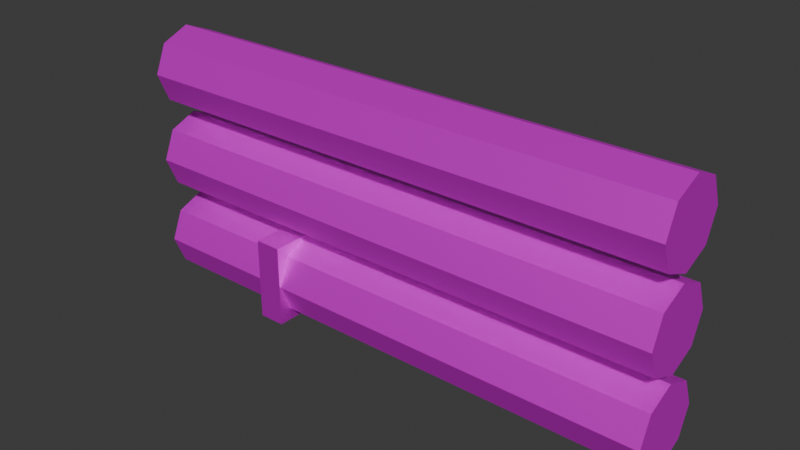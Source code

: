 # Source: Pipes1.blend  (saved by Blender 4.2.66; exported with 4.5.12 LTS)
import bpy
from mathutils import Matrix  # noqa: F401  (used for matrix-valued properties, if any)

bpy.ops.wm.read_factory_settings(use_empty=True)
scene = bpy.context.scene
scene.name = 'Scene'

# ---- collections
col_collection = bpy.data.collections.new('Collection'); scene.collection.children.link(col_collection)

# ---- images (referenced by path relative to the original .blend; pixels are not part of the script)
import os
ASSET_DIR = os.environ.get("B2B_ASSET_DIR", "")  # directory of the original .blend (textures are referenced by path, not embedded)
HERE = os.path.dirname(os.path.abspath(__file__))  # packed textures are extracted next to this script under _unpacked/

def load_image(name, relpath, width, height, colorspace="sRGB"):
    """Load a texture the original file referenced (path relative to the .blend, or extracted next to this script)."""
    p = next((c for c in (os.path.join(HERE, relpath), os.path.join(ASSET_DIR, relpath)) if relpath and os.path.exists(c)), "")
    if p:
        img = bpy.data.images.load(p, check_existing=True)
        img.name = name
    else:  # same state as the original file: an image datablock whose file is absent (Cycles renders it pink)
        img = bpy.data.images.new(name, width, height)
        img.source = "FILE"
        img.filepath = "//" + (relpath or name)
    img.colorspace_settings.name = colorspace
    return img
img_photoreal_metal_02_512x512_png = load_image('Photoreal_Metal_02-512x512.png', 'Photoreal_Metal_02-512x512.png', 1024, 1024, 'sRGB')
img_photoreal_metal_06_512x512_png = load_image('Photoreal_Metal_06-512x512.png', 'Photoreal_Metal_06-512x512.png', 1024, 1024, 'sRGB')

# ---- materials (node trees are filled in below, after node groups)
mat_material = bpy.data.materials.new('Material')
mat_material.alpha_threshold = 0.0
mat_material.use_transparent_shadow = False
mat_material.roughness = 0.5
mat_material.line_color = (0.0, 0.0, 0.0, 1.0)
mat_material_001 = bpy.data.materials.new('Material.001')

# ---- material node trees
mat_material.use_nodes = True; mat_material.node_tree.nodes.clear()
_N = mat_material.node_tree.nodes; _L = mat_material.node_tree.links
n0 = _N.new('ShaderNodeOutputMaterial'); n0.name = 'Material Output'; n0.location = (300, 300)
n1 = _N.new('ShaderNodeBsdfPrincipled'); n1.name = 'Principled BSDF'; n1.location = (10, 300)
n1.inputs[1].default_value = 0.6182
n1.inputs[2].default_value = 0.5691
n1.inputs[3].default_value = 1.45
n2 = _N.new('ShaderNodeTexImage'); n2.name = 'Image Texture'; n2.location = (-497, 119)
n2.image = img_photoreal_metal_02_512x512_png
_L.new(n1.outputs[0], n0.inputs[0])
_L.new(n2.outputs[0], n1.inputs[0])
n0.is_active_output = True
mat_material_001.use_nodes = True; mat_material_001.node_tree.nodes.clear()
_N = mat_material_001.node_tree.nodes; _L = mat_material_001.node_tree.links
n0 = _N.new('ShaderNodeBsdfPrincipled'); n0.name = 'Principled BSDF'; n0.location = (10, 300)
n0.inputs[1].default_value = 0.7091
n0.inputs[2].default_value = 0.5145
n1 = _N.new('ShaderNodeOutputMaterial'); n1.name = 'Material Output'; n1.location = (300, 300)
n2 = _N.new('ShaderNodeTexImage'); n2.name = 'Image Texture'; n2.location = (-450, 220)
n2.image = img_photoreal_metal_06_512x512_png
_L.new(n0.outputs[0], n1.inputs[0])
_L.new(n2.outputs[0], n0.inputs[0])
n1.is_active_output = True

# ---- world
world_world = bpy.data.worlds.new('World'); scene.world = world_world
world_world.use_nodes = True; world_world.node_tree.nodes.clear()
_N = world_world.node_tree.nodes; _L = world_world.node_tree.links
n0 = _N.new('ShaderNodeOutputWorld'); n0.name = 'World Output'; n0.location = (300, 300)
n1 = _N.new('ShaderNodeBackground'); n1.name = 'Background'; n1.location = (10, 300)
n1.inputs[0].default_value = (0.05088, 0.05088, 0.05088, 1.0)
_L.new(n1.outputs[0], n0.inputs[0])
n0.is_active_output = True
world_world.color = (0.05088, 0.05088, 0.05088)
world_world.sun_shadow_jitter_overblur = 0.0

# ---- meshes
me_cylinder = bpy.data.meshes.new('Cylinder')
me_cylinder.from_pydata([(0.0, 0.15, -1.0), (0.0, 0.15, 1.0), (0.1061, 0.1061, -1.0), (0.1061, 0.1061, 1.0), (0.15, 0.0, -1.0), (0.15, 0.0, 1.0), (0.1061, -0.1061, -1.0), (0.1061, -0.1061, 1.0), (0.0, -0.15, -1.0), (0.0, -0.15, 1.0), (-0.1061, -0.1061, -1.0), (-0.1061, -0.1061, 1.0), (-0.15, 0.0, -1.0), (-0.15, 0.0, 1.0), (-0.1061, 0.1061, -1.0), (-0.1061, 0.1061, 1.0)], [], [(0, 1, 3, 2), (2, 3, 5, 4), (4, 5, 7, 6), (6, 7, 9, 8), (8, 9, 11, 10), (10, 11, 13, 12), (3, 1, 15, 13, 11, 9, 7, 5), (12, 13, 15, 14), (14, 15, 1, 0), (0, 2, 4, 6, 8, 10, 12, 14)])
_uv = me_cylinder.uv_layers.new(name='UVMap')
_uv.uv.foreach_set('vector', [1.0, 0.5, 1.0, 1.0, 0.875, 1.0, 0.875, 0.5, 0.875, 0.5, 0.875, 1.0, 0.75, 1.0, 0.75, 0.5, 0.75, 0.5, 0.75, 1.0, 0.625, 1.0, 0.625, 0.5, 0.625, 0.5, 0.625, 1.0, 0.5, 1.0, 0.5, 0.5, 0.5, 0.5, 0.5, 1.0, 0.375, 1.0, 0.375, 0.5, 0.375, 0.5, 0.375, 1.0, 0.25, 1.0, 0.25, 0.5, 0.4197, 0.4197, 0.25, 0.49, 0.08029, 0.4197, 0.01, 0.25, 0.08029, 0.08029, 0.25, 0.01, 0.4197, 0.08029, 0.49, 0.25, 0.25, 0.5, 0.25, 1.0, 0.125, 1.0, 0.125, 0.5, 0.125, 0.5, 0.125, 1.0, 0.0, 1.0, 0.0, 0.5, 0.75, 0.49, 0.9197, 0.4197, 0.99, 0.25, 0.9197, 0.08029, 0.75, 0.01, 0.5803, 0.08029, 0.51, 0.25, 0.5803, 0.4197])
me_cylinder.materials.append(mat_material)
me_cylinder.update()
me_cube_001 = bpy.data.meshes.new('Cube.001')
me_cube_001.from_pydata([(-1.0, -1.0, -1.0), (-1.0, -1.0, 1.0), (-1.0, 1.0, -1.0), (-1.0, 1.0, 1.0), (1.0, -1.0, -1.0), (1.0, -1.0, 1.0), (1.0, 1.0, -1.0), (1.0, 1.0, 1.0)], [], [(0, 1, 3, 2), (2, 3, 7, 6), (6, 7, 5, 4), (4, 5, 1, 0), (2, 6, 4, 0), (7, 3, 1, 5)])
_uv = me_cube_001.uv_layers.new(name='UVMap')
_uv.uv.foreach_set('vector', [0.375, 0.0, 0.625, 0.0, 0.625, 0.25, 0.375, 0.25, 0.375, 0.25, 0.625, 0.25, 0.625, 0.5, 0.375, 0.5, 0.375, 0.5, 0.625, 0.5, 0.625, 0.75, 0.375, 0.75, 0.375, 0.75, 0.625, 0.75, 0.625, 1.0, 0.375, 1.0, 0.125, 0.5, 0.375, 0.5, 0.375, 0.75, 0.125, 0.75, 0.625, 0.5, 0.875, 0.5, 0.875, 0.75, 0.625, 0.75])
me_cube_001.materials.append(mat_material_001)
me_cube_001.update()

# ---- objects
ob_cylinder = bpy.data.objects.new('Cylinder', me_cylinder)
ob_cube = bpy.data.objects.new('Cube', me_cube_001)

# ---- transforms, parenting, visibility, modifiers, constraints
ob_cylinder.location = (0.0, 0.0, 0.1504)
ob_cylinder.rotation_euler = (-0.0, 1.571, 0.0)
_m = ob_cylinder.modifiers.new('Array', 'ARRAY')
_m.count = 3
_m.relative_offset_displace = (-1.1, 0.0, 0.0)
ob_cube.location = (-0.4756, 0.0, 0.1518)
ob_cube.scale = (0.0492, 0.1533, 0.1533)

# ---- collection membership
col_collection.objects.link(ob_cylinder)
col_collection.objects.link(ob_cube)

# ---- scene / render settings (as saved in the file)
scene.frame_start = 1; scene.frame_end = 250; scene.frame_set(1)
scene.render.engine = 'BLENDER_EEVEE_NEXT'
bpy.context.view_layer.update()

# ---- added for rendering (the .blend has no active camera and no usable light): camera, sun
cam_auto = bpy.data.cameras.new('AutoCamera')
cam_auto.lens = 50.0
cam_auto.sensor_width = 36.0
cam_auto.clip_end = 1000.0
ob_auto_camera = bpy.data.objects.new('AutoCamera', cam_auto)
scene.collection.objects.link(ob_auto_camera)
ob_auto_camera.location = (2.07285, -2.48742, 2.13776)
ob_auto_camera.rotation_euler = (1.09748, -7.21219e-08, 0.694738)
scene.camera = ob_auto_camera
light_auto_sun = bpy.data.lights.new('AutoSun', 'SUN')
light_auto_sun.energy = 3.0
light_auto_sun.angle = 0.0523599
ob_auto_sun = bpy.data.objects.new('AutoSun', light_auto_sun)
scene.collection.objects.link(ob_auto_sun)
ob_auto_sun.rotation_euler = (0.872665, 0.174533, 0.523599)
bpy.context.view_layer.update()
